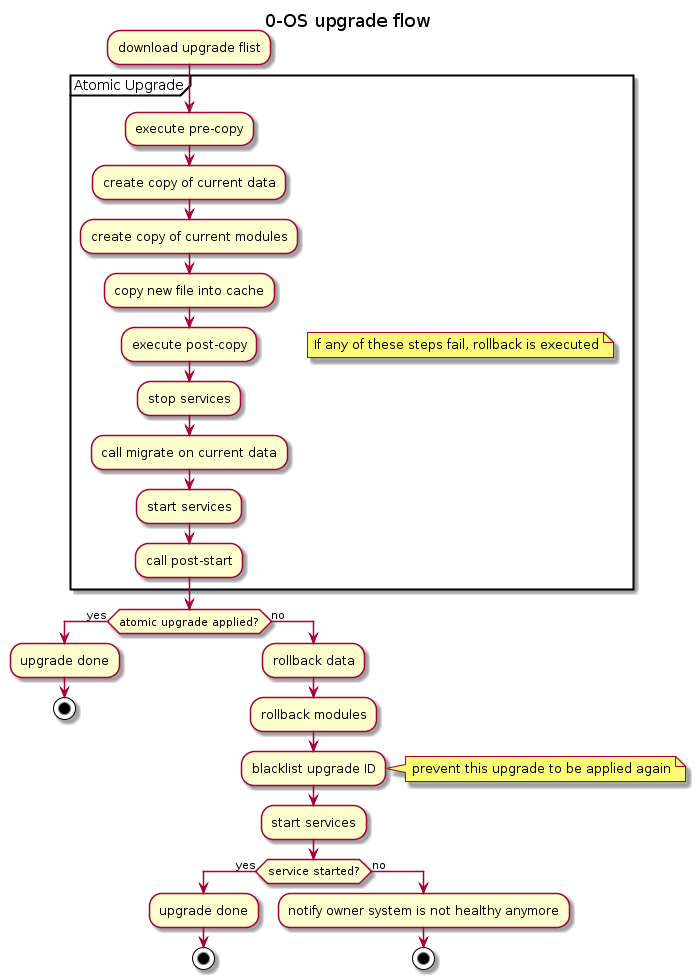

The diagram above was rendered by PlantUML. Its source (embedded in the PNG):
@startuml
title 0-OS upgrade flow

:download upgrade flist;
partition "Atomic Upgrade" {
    floating note right: If any of these steps fail, rollback is executed
    :execute pre-copy;
    :create copy of current data;
    :create copy of current modules;
    :copy new file into cache;
    :execute post-copy;
    :stop services;
    :call migrate on current data;
    :start services;
    :call post-start;
}
if (atomic upgrade applied?) then (yes)
  :upgrade done;
  stop
else (no)
  :rollback data;
  :rollback modules;
  :blacklist upgrade ID;
  note right: prevent this upgrade to be applied again
  :start services;
  if (service started?) then (yes)
   :upgrade done;
    stop
  else (no)
    :notify owner system is not healthy anymore;
    stop
  endif
endif
@enduml